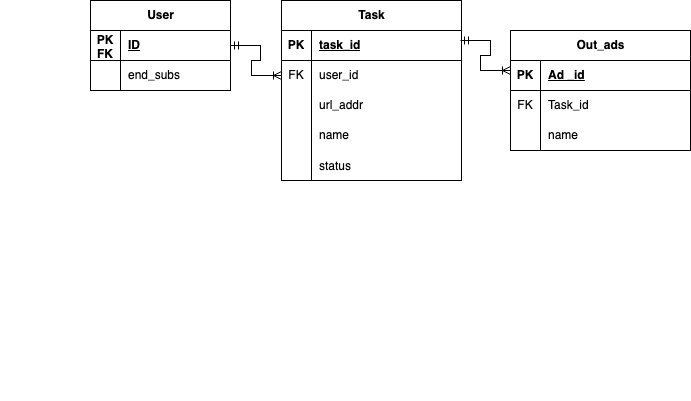

The diagram above was exported from draw.io. Its source (the exported page's mxGraphModel, read from the mxfile embedded in the PNG):
<mxGraphModel dx="812" dy="743" grid="1" gridSize="10" guides="1" tooltips="1" connect="1" arrows="1" fold="1" page="1" pageScale="1" pageWidth="827" pageHeight="1169" math="0" shadow="0">
  <root>
    <mxCell id="WIyWlLk6GJQsqaUBKTNV-0" />
    <mxCell id="WIyWlLk6GJQsqaUBKTNV-1" parent="WIyWlLk6GJQsqaUBKTNV-0" />
    <mxCell id="4AcZdUPPK0ugkV25wjxw-21" value="" style="edgeStyle=entityRelationEdgeStyle;fontSize=12;html=1;endArrow=ERoneToMany;startArrow=ERmandOne;rounded=0;exitX=1;exitY=0.5;exitDx=0;exitDy=0;entryX=0;entryY=0.5;entryDx=0;entryDy=0;" parent="WIyWlLk6GJQsqaUBKTNV-1" source="DQScBfvJx6hJ8XBSlrDR-1" target="DQScBfvJx6hJ8XBSlrDR-17" edge="1">
      <mxGeometry width="100" height="100" relative="1" as="geometry">
        <mxPoint x="220" y="390" as="sourcePoint" />
        <mxPoint x="320" y="290" as="targetPoint" />
      </mxGeometry>
    </mxCell>
    <mxCell id="DQScBfvJx6hJ8XBSlrDR-0" value="User" style="shape=table;startSize=30;container=1;collapsible=1;childLayout=tableLayout;fixedRows=1;rowLines=0;fontStyle=1;align=center;resizeLast=1;html=1;" parent="WIyWlLk6GJQsqaUBKTNV-1" vertex="1">
      <mxGeometry x="100" y="110" width="140" height="90" as="geometry" />
    </mxCell>
    <mxCell id="DQScBfvJx6hJ8XBSlrDR-1" value="" style="shape=tableRow;horizontal=0;startSize=0;swimlaneHead=0;swimlaneBody=0;fillColor=none;collapsible=0;dropTarget=0;points=[[0,0.5],[1,0.5]];portConstraint=eastwest;top=0;left=0;right=0;bottom=1;" parent="DQScBfvJx6hJ8XBSlrDR-0" vertex="1">
      <mxGeometry y="30" width="140" height="30" as="geometry" />
    </mxCell>
    <mxCell id="DQScBfvJx6hJ8XBSlrDR-2" value="PK FK" style="shape=partialRectangle;connectable=0;fillColor=none;top=0;left=0;bottom=0;right=0;fontStyle=1;overflow=hidden;whiteSpace=wrap;html=1;" parent="DQScBfvJx6hJ8XBSlrDR-1" vertex="1">
      <mxGeometry width="30" height="30" as="geometry">
        <mxRectangle width="30" height="30" as="alternateBounds" />
      </mxGeometry>
    </mxCell>
    <mxCell id="DQScBfvJx6hJ8XBSlrDR-3" value="ID" style="shape=partialRectangle;connectable=0;fillColor=none;top=0;left=0;bottom=0;right=0;align=left;spacingLeft=6;fontStyle=5;overflow=hidden;whiteSpace=wrap;html=1;" parent="DQScBfvJx6hJ8XBSlrDR-1" vertex="1">
      <mxGeometry x="30" width="110" height="30" as="geometry">
        <mxRectangle width="110" height="30" as="alternateBounds" />
      </mxGeometry>
    </mxCell>
    <mxCell id="DQScBfvJx6hJ8XBSlrDR-4" value="" style="shape=tableRow;horizontal=0;startSize=0;swimlaneHead=0;swimlaneBody=0;fillColor=none;collapsible=0;dropTarget=0;points=[[0,0.5],[1,0.5]];portConstraint=eastwest;top=0;left=0;right=0;bottom=0;" parent="DQScBfvJx6hJ8XBSlrDR-0" vertex="1">
      <mxGeometry y="60" width="140" height="30" as="geometry" />
    </mxCell>
    <mxCell id="DQScBfvJx6hJ8XBSlrDR-5" value="" style="shape=partialRectangle;connectable=0;fillColor=none;top=0;left=0;bottom=0;right=0;editable=1;overflow=hidden;whiteSpace=wrap;html=1;" parent="DQScBfvJx6hJ8XBSlrDR-4" vertex="1">
      <mxGeometry width="30" height="30" as="geometry">
        <mxRectangle width="30" height="30" as="alternateBounds" />
      </mxGeometry>
    </mxCell>
    <mxCell id="DQScBfvJx6hJ8XBSlrDR-6" value="end_subs" style="shape=partialRectangle;connectable=0;fillColor=none;top=0;left=0;bottom=0;right=0;align=left;spacingLeft=6;overflow=hidden;whiteSpace=wrap;html=1;" parent="DQScBfvJx6hJ8XBSlrDR-4" vertex="1">
      <mxGeometry x="30" width="110" height="30" as="geometry">
        <mxRectangle width="110" height="30" as="alternateBounds" />
      </mxGeometry>
    </mxCell>
    <mxCell id="DQScBfvJx6hJ8XBSlrDR-13" value="Task" style="shape=table;startSize=30;container=1;collapsible=1;childLayout=tableLayout;fixedRows=1;rowLines=0;fontStyle=1;align=center;resizeLast=1;html=1;" parent="WIyWlLk6GJQsqaUBKTNV-1" vertex="1">
      <mxGeometry x="291" y="110" width="180" height="180" as="geometry">
        <mxRectangle x="345" y="80" width="70" height="30" as="alternateBounds" />
      </mxGeometry>
    </mxCell>
    <mxCell id="DQScBfvJx6hJ8XBSlrDR-14" value="" style="shape=tableRow;horizontal=0;startSize=0;swimlaneHead=0;swimlaneBody=0;fillColor=none;collapsible=0;dropTarget=0;points=[[0,0.5],[1,0.5]];portConstraint=eastwest;top=0;left=0;right=0;bottom=1;" parent="DQScBfvJx6hJ8XBSlrDR-13" vertex="1">
      <mxGeometry y="30" width="180" height="30" as="geometry" />
    </mxCell>
    <mxCell id="DQScBfvJx6hJ8XBSlrDR-15" value="PK" style="shape=partialRectangle;connectable=0;fillColor=none;top=0;left=0;bottom=0;right=0;fontStyle=1;overflow=hidden;whiteSpace=wrap;html=1;" parent="DQScBfvJx6hJ8XBSlrDR-14" vertex="1">
      <mxGeometry width="30" height="30" as="geometry">
        <mxRectangle width="30" height="30" as="alternateBounds" />
      </mxGeometry>
    </mxCell>
    <mxCell id="DQScBfvJx6hJ8XBSlrDR-16" value="task_id" style="shape=partialRectangle;connectable=0;fillColor=none;top=0;left=0;bottom=0;right=0;align=left;spacingLeft=6;fontStyle=5;overflow=hidden;whiteSpace=wrap;html=1;" parent="DQScBfvJx6hJ8XBSlrDR-14" vertex="1">
      <mxGeometry x="30" width="150" height="30" as="geometry">
        <mxRectangle width="150" height="30" as="alternateBounds" />
      </mxGeometry>
    </mxCell>
    <mxCell id="DQScBfvJx6hJ8XBSlrDR-17" value="" style="shape=tableRow;horizontal=0;startSize=0;swimlaneHead=0;swimlaneBody=0;fillColor=none;collapsible=0;dropTarget=0;points=[[0,0.5],[1,0.5]];portConstraint=eastwest;top=0;left=0;right=0;bottom=0;" parent="DQScBfvJx6hJ8XBSlrDR-13" vertex="1">
      <mxGeometry y="60" width="180" height="30" as="geometry" />
    </mxCell>
    <mxCell id="DQScBfvJx6hJ8XBSlrDR-18" value="FK" style="shape=partialRectangle;connectable=0;fillColor=none;top=0;left=0;bottom=0;right=0;editable=1;overflow=hidden;whiteSpace=wrap;html=1;" parent="DQScBfvJx6hJ8XBSlrDR-17" vertex="1">
      <mxGeometry width="30" height="30" as="geometry">
        <mxRectangle width="30" height="30" as="alternateBounds" />
      </mxGeometry>
    </mxCell>
    <mxCell id="DQScBfvJx6hJ8XBSlrDR-19" value="user_id" style="shape=partialRectangle;connectable=0;fillColor=none;top=0;left=0;bottom=0;right=0;align=left;spacingLeft=6;overflow=hidden;whiteSpace=wrap;html=1;" parent="DQScBfvJx6hJ8XBSlrDR-17" vertex="1">
      <mxGeometry x="30" width="150" height="30" as="geometry">
        <mxRectangle width="150" height="30" as="alternateBounds" />
      </mxGeometry>
    </mxCell>
    <mxCell id="DQScBfvJx6hJ8XBSlrDR-20" value="" style="shape=tableRow;horizontal=0;startSize=0;swimlaneHead=0;swimlaneBody=0;fillColor=none;collapsible=0;dropTarget=0;points=[[0,0.5],[1,0.5]];portConstraint=eastwest;top=0;left=0;right=0;bottom=0;" parent="DQScBfvJx6hJ8XBSlrDR-13" vertex="1">
      <mxGeometry y="90" width="180" height="30" as="geometry" />
    </mxCell>
    <mxCell id="DQScBfvJx6hJ8XBSlrDR-21" value="" style="shape=partialRectangle;connectable=0;fillColor=none;top=0;left=0;bottom=0;right=0;editable=1;overflow=hidden;whiteSpace=wrap;html=1;" parent="DQScBfvJx6hJ8XBSlrDR-20" vertex="1">
      <mxGeometry width="30" height="30" as="geometry">
        <mxRectangle width="30" height="30" as="alternateBounds" />
      </mxGeometry>
    </mxCell>
    <mxCell id="DQScBfvJx6hJ8XBSlrDR-22" value="url_addr" style="shape=partialRectangle;connectable=0;fillColor=none;top=0;left=0;bottom=0;right=0;align=left;spacingLeft=6;overflow=hidden;whiteSpace=wrap;html=1;" parent="DQScBfvJx6hJ8XBSlrDR-20" vertex="1">
      <mxGeometry x="30" width="150" height="30" as="geometry">
        <mxRectangle width="150" height="30" as="alternateBounds" />
      </mxGeometry>
    </mxCell>
    <mxCell id="DQScBfvJx6hJ8XBSlrDR-23" value="" style="shape=tableRow;horizontal=0;startSize=0;swimlaneHead=0;swimlaneBody=0;fillColor=none;collapsible=0;dropTarget=0;points=[[0,0.5],[1,0.5]];portConstraint=eastwest;top=0;left=0;right=0;bottom=0;" parent="DQScBfvJx6hJ8XBSlrDR-13" vertex="1">
      <mxGeometry y="120" width="180" height="30" as="geometry" />
    </mxCell>
    <mxCell id="DQScBfvJx6hJ8XBSlrDR-24" value="&lt;br&gt;&lt;br&gt;" style="shape=partialRectangle;connectable=0;fillColor=none;top=0;left=0;bottom=0;right=0;editable=1;overflow=hidden;whiteSpace=wrap;html=1;" parent="DQScBfvJx6hJ8XBSlrDR-23" vertex="1">
      <mxGeometry width="30" height="30" as="geometry">
        <mxRectangle width="30" height="30" as="alternateBounds" />
      </mxGeometry>
    </mxCell>
    <mxCell id="DQScBfvJx6hJ8XBSlrDR-25" value="name&amp;nbsp;" style="shape=partialRectangle;connectable=0;fillColor=none;top=0;left=0;bottom=0;right=0;align=left;spacingLeft=6;overflow=hidden;whiteSpace=wrap;html=1;" parent="DQScBfvJx6hJ8XBSlrDR-23" vertex="1">
      <mxGeometry x="30" width="150" height="30" as="geometry">
        <mxRectangle width="150" height="30" as="alternateBounds" />
      </mxGeometry>
    </mxCell>
    <mxCell id="DQScBfvJx6hJ8XBSlrDR-40" value="" style="shape=tableRow;horizontal=0;startSize=0;swimlaneHead=0;swimlaneBody=0;fillColor=none;collapsible=0;dropTarget=0;points=[[0,0.5],[1,0.5]];portConstraint=eastwest;top=0;left=0;right=0;bottom=0;" parent="DQScBfvJx6hJ8XBSlrDR-13" vertex="1">
      <mxGeometry y="150" width="180" height="30" as="geometry" />
    </mxCell>
    <mxCell id="DQScBfvJx6hJ8XBSlrDR-41" value="" style="shape=partialRectangle;connectable=0;fillColor=none;top=0;left=0;bottom=0;right=0;editable=1;overflow=hidden;" parent="DQScBfvJx6hJ8XBSlrDR-40" vertex="1">
      <mxGeometry width="30" height="30" as="geometry">
        <mxRectangle width="30" height="30" as="alternateBounds" />
      </mxGeometry>
    </mxCell>
    <mxCell id="DQScBfvJx6hJ8XBSlrDR-42" value="status" style="shape=partialRectangle;connectable=0;fillColor=none;top=0;left=0;bottom=0;right=0;align=left;spacingLeft=6;overflow=hidden;" parent="DQScBfvJx6hJ8XBSlrDR-40" vertex="1">
      <mxGeometry x="30" width="150" height="30" as="geometry">
        <mxRectangle width="150" height="30" as="alternateBounds" />
      </mxGeometry>
    </mxCell>
    <mxCell id="DQScBfvJx6hJ8XBSlrDR-27" value="" style="shape=tableRow;horizontal=0;startSize=0;swimlaneHead=0;swimlaneBody=0;fillColor=none;collapsible=0;dropTarget=0;points=[[0,0.5],[1,0.5]];portConstraint=eastwest;top=0;left=0;right=0;bottom=0;" parent="WIyWlLk6GJQsqaUBKTNV-1" vertex="1">
      <mxGeometry x="340" y="420" width="180" height="30" as="geometry" />
    </mxCell>
    <mxCell id="DQScBfvJx6hJ8XBSlrDR-28" value="&lt;br&gt;&lt;br&gt;" style="shape=partialRectangle;connectable=0;fillColor=none;top=0;left=0;bottom=0;right=0;editable=1;overflow=hidden;whiteSpace=wrap;html=1;" parent="DQScBfvJx6hJ8XBSlrDR-27" vertex="1">
      <mxGeometry width="30" height="30" as="geometry">
        <mxRectangle width="30" height="30" as="alternateBounds" />
      </mxGeometry>
    </mxCell>
    <mxCell id="DQScBfvJx6hJ8XBSlrDR-30" value="" style="shape=tableRow;horizontal=0;startSize=0;swimlaneHead=0;swimlaneBody=0;fillColor=none;collapsible=0;dropTarget=0;points=[[0,0.5],[1,0.5]];portConstraint=eastwest;top=0;left=0;right=0;bottom=0;" parent="WIyWlLk6GJQsqaUBKTNV-1" vertex="1">
      <mxGeometry x="340" y="420" width="180" height="30" as="geometry" />
    </mxCell>
    <mxCell id="DQScBfvJx6hJ8XBSlrDR-31" value="&lt;br&gt;&lt;br&gt;" style="shape=partialRectangle;connectable=0;fillColor=none;top=0;left=0;bottom=0;right=0;editable=1;overflow=hidden;whiteSpace=wrap;html=1;" parent="WIyWlLk6GJQsqaUBKTNV-1" vertex="1">
      <mxGeometry x="330" y="440" width="30" height="30" as="geometry">
        <mxRectangle width="30" height="30" as="alternateBounds" />
      </mxGeometry>
    </mxCell>
    <mxCell id="DQScBfvJx6hJ8XBSlrDR-35" value="" style="shape=table;startSize=0;container=1;collapsible=1;childLayout=tableLayout;fixedRows=1;rowLines=0;fontStyle=0;align=center;resizeLast=1;strokeColor=none;fillColor=none;collapsible=0;whiteSpace=wrap;html=1;" parent="WIyWlLk6GJQsqaUBKTNV-1" vertex="1">
      <mxGeometry x="10" y="460" width="180" height="50" as="geometry" />
    </mxCell>
    <mxCell id="DQScBfvJx6hJ8XBSlrDR-36" value="" style="shape=tableRow;horizontal=0;startSize=0;swimlaneHead=0;swimlaneBody=0;fillColor=none;collapsible=0;dropTarget=0;points=[[0,0.5],[1,0.5]];portConstraint=eastwest;top=0;left=0;right=0;bottom=0;" parent="DQScBfvJx6hJ8XBSlrDR-35" vertex="1">
      <mxGeometry width="180" height="50" as="geometry" />
    </mxCell>
    <mxCell id="DQScBfvJx6hJ8XBSlrDR-37" value="" style="shape=partialRectangle;connectable=0;fillColor=none;top=0;left=0;bottom=0;right=0;editable=1;overflow=hidden;" parent="DQScBfvJx6hJ8XBSlrDR-36" vertex="1">
      <mxGeometry width="30" height="50" as="geometry">
        <mxRectangle width="30" height="50" as="alternateBounds" />
      </mxGeometry>
    </mxCell>
    <mxCell id="DQScBfvJx6hJ8XBSlrDR-38" value="" style="shape=partialRectangle;connectable=0;fillColor=none;top=0;left=0;bottom=0;right=0;align=left;spacingLeft=6;overflow=hidden;" parent="DQScBfvJx6hJ8XBSlrDR-36" vertex="1">
      <mxGeometry x="30" width="150" height="50" as="geometry">
        <mxRectangle width="150" height="50" as="alternateBounds" />
      </mxGeometry>
    </mxCell>
    <mxCell id="8gdhncZEEJxIcyNZdMcN-0" value="" style="edgeStyle=entityRelationEdgeStyle;fontSize=12;html=1;endArrow=ERoneToMany;startArrow=ERmandOne;rounded=0;exitX=1;exitY=0.5;exitDx=0;exitDy=0;entryX=0;entryY=0.5;entryDx=0;entryDy=0;" parent="WIyWlLk6GJQsqaUBKTNV-1" edge="1">
      <mxGeometry width="100" height="100" relative="1" as="geometry">
        <mxPoint x="470" y="150" as="sourcePoint" />
        <mxPoint x="520" y="180" as="targetPoint" />
      </mxGeometry>
    </mxCell>
    <mxCell id="8gdhncZEEJxIcyNZdMcN-1" value="Out_ads" style="shape=table;startSize=30;container=1;collapsible=1;childLayout=tableLayout;fixedRows=1;rowLines=0;fontStyle=1;align=center;resizeLast=1;html=1;" parent="WIyWlLk6GJQsqaUBKTNV-1" vertex="1">
      <mxGeometry x="520" y="140" width="180" height="120" as="geometry" />
    </mxCell>
    <mxCell id="8gdhncZEEJxIcyNZdMcN-2" value="" style="shape=tableRow;horizontal=0;startSize=0;swimlaneHead=0;swimlaneBody=0;fillColor=none;collapsible=0;dropTarget=0;points=[[0,0.5],[1,0.5]];portConstraint=eastwest;top=0;left=0;right=0;bottom=1;" parent="8gdhncZEEJxIcyNZdMcN-1" vertex="1">
      <mxGeometry y="30" width="180" height="30" as="geometry" />
    </mxCell>
    <mxCell id="8gdhncZEEJxIcyNZdMcN-3" value="PK" style="shape=partialRectangle;connectable=0;fillColor=none;top=0;left=0;bottom=0;right=0;fontStyle=1;overflow=hidden;whiteSpace=wrap;html=1;" parent="8gdhncZEEJxIcyNZdMcN-2" vertex="1">
      <mxGeometry width="30" height="30" as="geometry">
        <mxRectangle width="30" height="30" as="alternateBounds" />
      </mxGeometry>
    </mxCell>
    <mxCell id="8gdhncZEEJxIcyNZdMcN-4" value="Ad _id" style="shape=partialRectangle;connectable=0;fillColor=none;top=0;left=0;bottom=0;right=0;align=left;spacingLeft=6;fontStyle=5;overflow=hidden;whiteSpace=wrap;html=1;" parent="8gdhncZEEJxIcyNZdMcN-2" vertex="1">
      <mxGeometry x="30" width="150" height="30" as="geometry">
        <mxRectangle width="150" height="30" as="alternateBounds" />
      </mxGeometry>
    </mxCell>
    <mxCell id="8gdhncZEEJxIcyNZdMcN-5" value="" style="shape=tableRow;horizontal=0;startSize=0;swimlaneHead=0;swimlaneBody=0;fillColor=none;collapsible=0;dropTarget=0;points=[[0,0.5],[1,0.5]];portConstraint=eastwest;top=0;left=0;right=0;bottom=0;" parent="8gdhncZEEJxIcyNZdMcN-1" vertex="1">
      <mxGeometry y="60" width="180" height="30" as="geometry" />
    </mxCell>
    <mxCell id="8gdhncZEEJxIcyNZdMcN-6" value="" style="shape=partialRectangle;connectable=0;fillColor=none;top=0;left=0;bottom=0;right=0;editable=1;overflow=hidden;whiteSpace=wrap;html=1;" parent="8gdhncZEEJxIcyNZdMcN-5" vertex="1">
      <mxGeometry width="30" height="30" as="geometry">
        <mxRectangle width="30" height="30" as="alternateBounds" />
      </mxGeometry>
    </mxCell>
    <mxCell id="8gdhncZEEJxIcyNZdMcN-7" value="Task_id" style="shape=partialRectangle;connectable=0;fillColor=none;top=0;left=0;bottom=0;right=0;align=left;spacingLeft=6;overflow=hidden;whiteSpace=wrap;html=1;" parent="8gdhncZEEJxIcyNZdMcN-5" vertex="1">
      <mxGeometry x="30" width="150" height="30" as="geometry">
        <mxRectangle width="150" height="30" as="alternateBounds" />
      </mxGeometry>
    </mxCell>
    <mxCell id="8gdhncZEEJxIcyNZdMcN-8" value="" style="shape=tableRow;horizontal=0;startSize=0;swimlaneHead=0;swimlaneBody=0;fillColor=none;collapsible=0;dropTarget=0;points=[[0,0.5],[1,0.5]];portConstraint=eastwest;top=0;left=0;right=0;bottom=0;" parent="8gdhncZEEJxIcyNZdMcN-1" vertex="1">
      <mxGeometry y="90" width="180" height="30" as="geometry" />
    </mxCell>
    <mxCell id="8gdhncZEEJxIcyNZdMcN-9" value="" style="shape=partialRectangle;connectable=0;fillColor=none;top=0;left=0;bottom=0;right=0;editable=1;overflow=hidden;whiteSpace=wrap;html=1;" parent="8gdhncZEEJxIcyNZdMcN-8" vertex="1">
      <mxGeometry width="30" height="30" as="geometry">
        <mxRectangle width="30" height="30" as="alternateBounds" />
      </mxGeometry>
    </mxCell>
    <mxCell id="8gdhncZEEJxIcyNZdMcN-10" value="name" style="shape=partialRectangle;connectable=0;fillColor=none;top=0;left=0;bottom=0;right=0;align=left;spacingLeft=6;overflow=hidden;whiteSpace=wrap;html=1;" parent="8gdhncZEEJxIcyNZdMcN-8" vertex="1">
      <mxGeometry x="30" width="150" height="30" as="geometry">
        <mxRectangle width="150" height="30" as="alternateBounds" />
      </mxGeometry>
    </mxCell>
    <mxCell id="8gdhncZEEJxIcyNZdMcN-14" value="FK" style="shape=partialRectangle;connectable=0;fillColor=none;top=0;left=0;bottom=0;right=0;editable=1;overflow=hidden;whiteSpace=wrap;html=1;" parent="WIyWlLk6GJQsqaUBKTNV-1" vertex="1">
      <mxGeometry x="520" y="200" width="30" height="30" as="geometry">
        <mxRectangle width="30" height="30" as="alternateBounds" />
      </mxGeometry>
    </mxCell>
  </root>
</mxGraphModel>